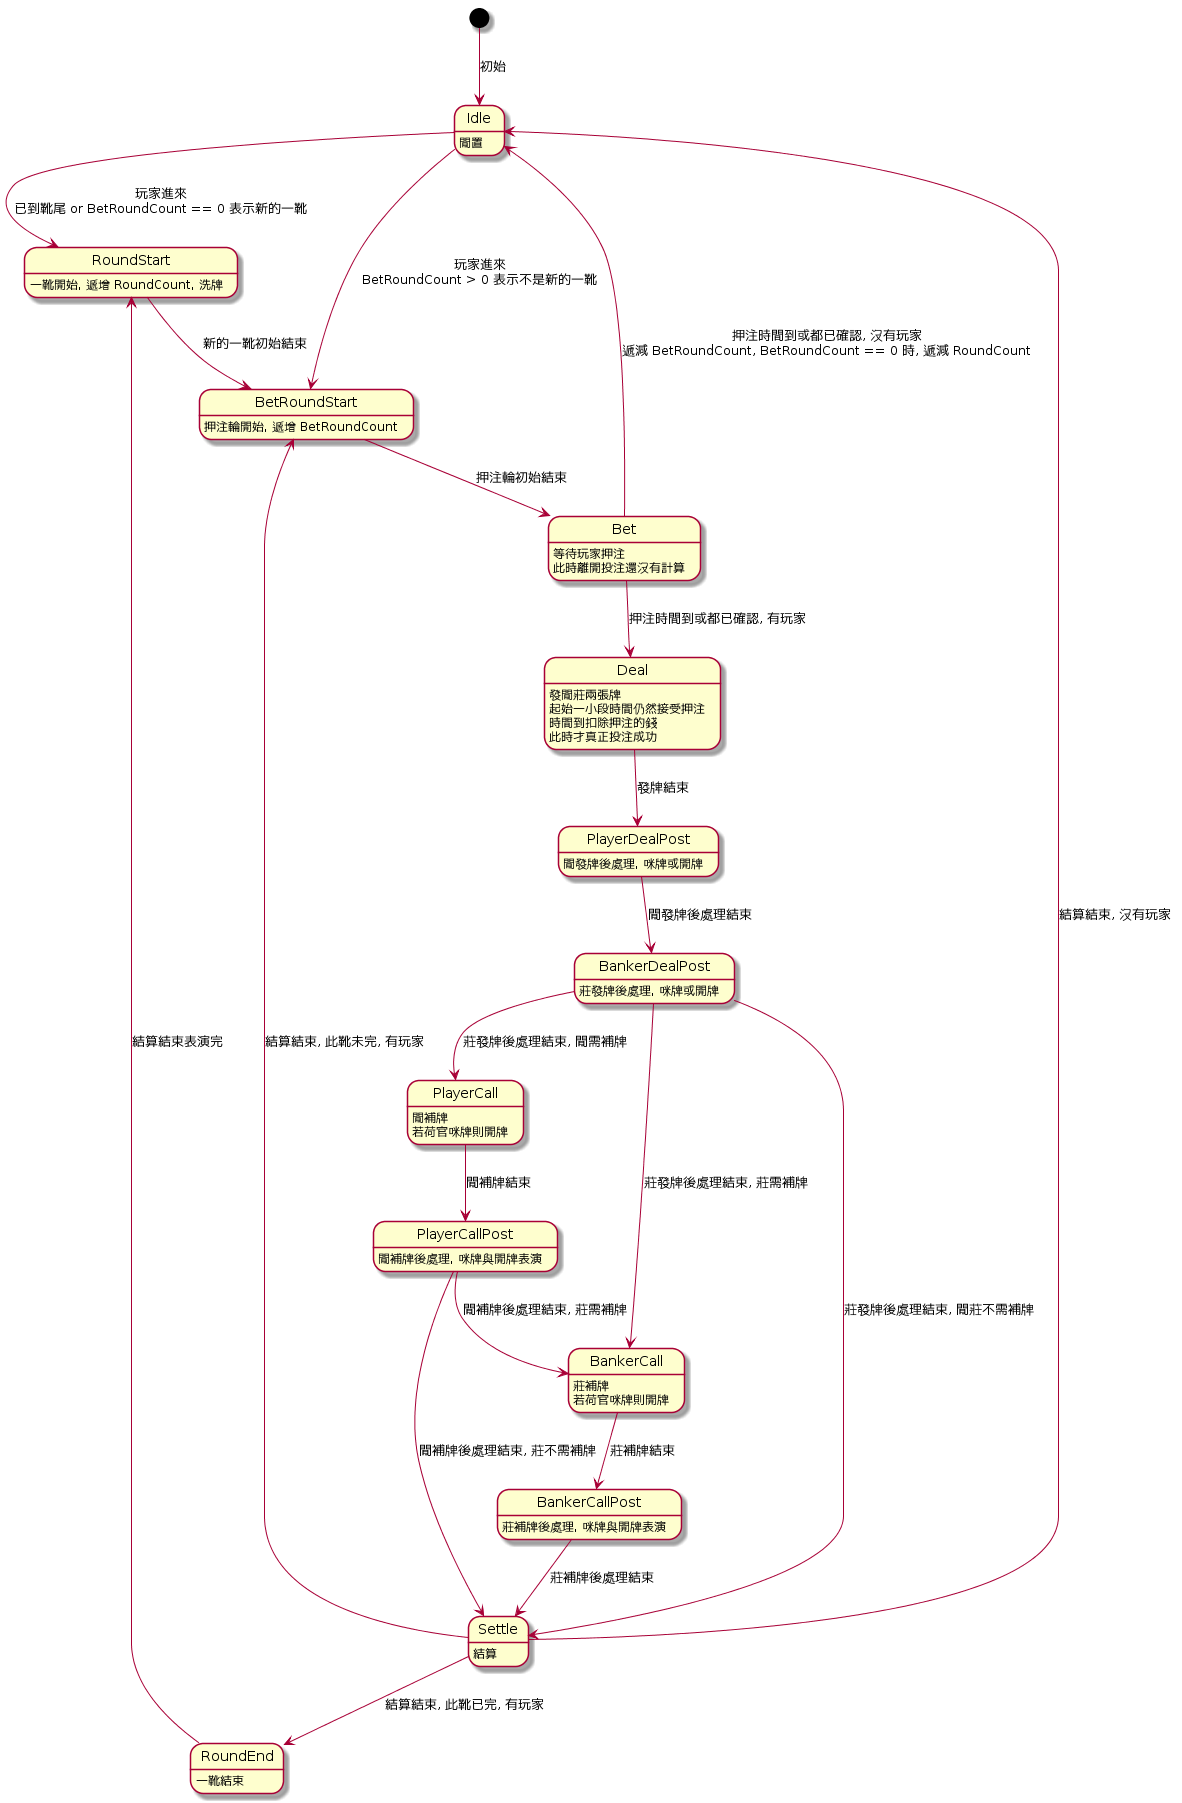

The diagram above was rendered by PlantUML. Its source (embedded in the PNG):
@startuml
Idle : 閒置
RoundStart : 一靴開始, 遞增 RoundCount, 洗牌
BetRoundStart : 押注輪開始, 遞增 BetRoundCount
Bet : 等待玩家押注\n此時離開投注還沒有計算
Deal : 發閒莊兩張牌\n起始一小段時間仍然接受押注\n時間到扣除押注的錢\n此時才真正投注成功
PlayerDealPost : 閒發牌後處理, 咪牌或開牌
BankerDealPost : 莊發牌後處理, 咪牌或開牌
PlayerCall : 閒補牌\n若荷官咪牌則開牌
PlayerCallPost : 閒補牌後處理, 咪牌與開牌表演
BankerCall : 莊補牌\n若荷官咪牌則開牌
BankerCallPost : 莊補牌後處理, 咪牌與開牌表演
Settle : 結算
RoundEnd : 一靴結束

[*] --> Idle : 初始
Idle --> RoundStart : 玩家進來\n已到靴尾 or BetRoundCount == 0 表示新的一靴
Idle --> BetRoundStart : 玩家進來\nBetRoundCount > 0 表示不是新的一靴
RoundStart --> BetRoundStart : 新的一靴初始結束
BetRoundStart --> Bet : 押注輪初始結束
Bet --> Idle : 押注時間到或都已確認, 沒有玩家\n遞減 BetRoundCount, BetRoundCount == 0 時, 遞減 RoundCount
Bet --> Deal : 押注時間到或都已確認, 有玩家
Deal --> PlayerDealPost : 發牌結束
PlayerDealPost --> BankerDealPost : 閒發牌後處理結束
BankerDealPost --> PlayerCall : 莊發牌後處理結束, 閒需補牌
BankerDealPost --> BankerCall : 莊發牌後處理結束, 莊需補牌
BankerDealPost --> Settle : 莊發牌後處理結束, 閒莊不需補牌
PlayerCall --> PlayerCallPost : 閒補牌結束
PlayerCallPost --> BankerCall : 閒補牌後處理結束, 莊需補牌
PlayerCallPost --> Settle : 閒補牌後處理結束, 莊不需補牌
BankerCall --> BankerCallPost : 莊補牌結束
BankerCallPost --> Settle : 莊補牌後處理結束
Settle --> BetRoundStart : 結算結束, 此靴未完, 有玩家
Settle --> Idle : 結算結束, 沒有玩家
Settle --> RoundEnd : 結算結束, 此靴已完, 有玩家
RoundEnd --> RoundStart : 結算結束表演完
@enduml